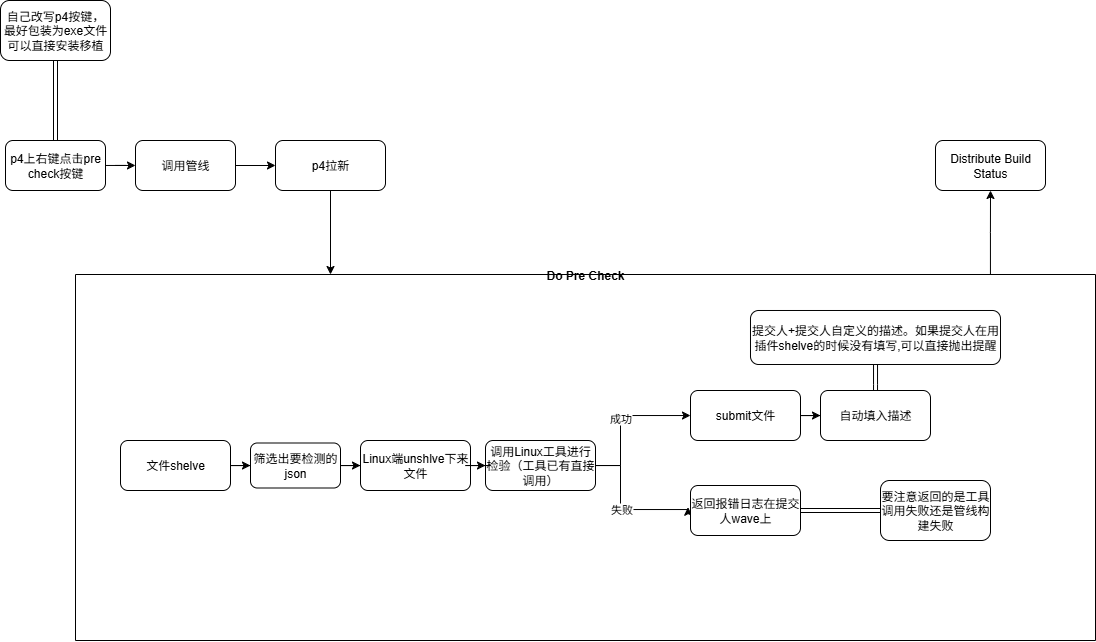

The diagram above was exported from draw.io. Its source (the exported page's mxGraphModel, read from the mxfile embedded in the PNG):
<mxGraphModel dx="1419" dy="772" grid="1" gridSize="10" guides="1" tooltips="1" connect="1" arrows="1" fold="1" page="1" pageScale="1" pageWidth="1169" pageHeight="827" background="#FFFFFF" math="0" shadow="0">
  <root>
    <mxCell id="0" />
    <mxCell id="1" parent="0" />
    <mxCell id="gKC4jSqDlsC46b8nSBdc-7" value="" style="edgeStyle=orthogonalEdgeStyle;rounded=0;orthogonalLoop=1;jettySize=auto;html=1;" parent="1" source="gKC4jSqDlsC46b8nSBdc-2" target="gKC4jSqDlsC46b8nSBdc-3" edge="1">
      <mxGeometry relative="1" as="geometry" />
    </mxCell>
    <mxCell id="gKC4jSqDlsC46b8nSBdc-18" value="" style="edgeStyle=orthogonalEdgeStyle;rounded=0;orthogonalLoop=1;jettySize=auto;html=1;shape=link;" parent="1" source="gKC4jSqDlsC46b8nSBdc-2" target="gKC4jSqDlsC46b8nSBdc-17" edge="1">
      <mxGeometry relative="1" as="geometry" />
    </mxCell>
    <mxCell id="gKC4jSqDlsC46b8nSBdc-2" value="p4上右键点击pre check按键" style="rounded=1;whiteSpace=wrap;html=1;" parent="1" vertex="1">
      <mxGeometry x="30" y="220" width="100" height="50" as="geometry" />
    </mxCell>
    <mxCell id="gKC4jSqDlsC46b8nSBdc-8" value="" style="edgeStyle=orthogonalEdgeStyle;rounded=0;orthogonalLoop=1;jettySize=auto;html=1;" parent="1" source="gKC4jSqDlsC46b8nSBdc-3" target="gKC4jSqDlsC46b8nSBdc-4" edge="1">
      <mxGeometry relative="1" as="geometry" />
    </mxCell>
    <mxCell id="gKC4jSqDlsC46b8nSBdc-3" value="调用管线" style="rounded=1;whiteSpace=wrap;html=1;" parent="1" vertex="1">
      <mxGeometry x="160" y="220" width="100" height="50" as="geometry" />
    </mxCell>
    <mxCell id="gKC4jSqDlsC46b8nSBdc-48" value="" style="edgeStyle=orthogonalEdgeStyle;rounded=0;orthogonalLoop=1;jettySize=auto;html=1;entryX=0.25;entryY=0;entryDx=0;entryDy=0;" parent="1" source="gKC4jSqDlsC46b8nSBdc-4" target="gKC4jSqDlsC46b8nSBdc-47" edge="1">
      <mxGeometry relative="1" as="geometry" />
    </mxCell>
    <mxCell id="gKC4jSqDlsC46b8nSBdc-4" value="p4拉新" style="rounded=1;whiteSpace=wrap;html=1;direction=west;" parent="1" vertex="1">
      <mxGeometry x="300" y="220" width="110" height="50" as="geometry" />
    </mxCell>
    <mxCell id="gKC4jSqDlsC46b8nSBdc-17" value="自己改写p4按键，最好包装为exe文件可以直接安装移植" style="rounded=1;whiteSpace=wrap;html=1;" parent="1" vertex="1">
      <mxGeometry x="25" y="80" width="110" height="60" as="geometry" />
    </mxCell>
    <mxCell id="gKC4jSqDlsC46b8nSBdc-30" value="Distribute Build Status" style="rounded=1;whiteSpace=wrap;html=1;direction=west;" parent="1" vertex="1">
      <mxGeometry x="960" y="220" width="110" height="50" as="geometry" />
    </mxCell>
    <mxCell id="gKC4jSqDlsC46b8nSBdc-47" value="Do Pre Check" style="swimlane;startSize=0;" parent="1" vertex="1">
      <mxGeometry x="100" y="354" width="1020" height="366" as="geometry" />
    </mxCell>
    <mxCell id="gKC4jSqDlsC46b8nSBdc-22" value="失败" style="edgeStyle=orthogonalEdgeStyle;rounded=0;orthogonalLoop=1;jettySize=auto;html=1;entryX=1.023;entryY=0.566;entryDx=0;entryDy=0;entryPerimeter=0;movable=1;resizable=1;rotatable=1;deletable=1;editable=1;locked=0;connectable=1;" parent="gKC4jSqDlsC46b8nSBdc-47" source="gKC4jSqDlsC46b8nSBdc-15" target="gKC4jSqDlsC46b8nSBdc-23" edge="1">
      <mxGeometry relative="1" as="geometry">
        <mxPoint x="665" y="236" as="targetPoint" />
        <Array as="points">
          <mxPoint x="545" y="191" />
          <mxPoint x="545" y="235" />
          <mxPoint x="613" y="235" />
        </Array>
      </mxGeometry>
    </mxCell>
    <mxCell id="gKC4jSqDlsC46b8nSBdc-37" value="" style="edgeStyle=orthogonalEdgeStyle;rounded=0;orthogonalLoop=1;jettySize=auto;html=1;movable=1;resizable=1;rotatable=1;deletable=1;editable=1;locked=0;connectable=1;" parent="gKC4jSqDlsC46b8nSBdc-47" source="gKC4jSqDlsC46b8nSBdc-19" target="gKC4jSqDlsC46b8nSBdc-36" edge="1">
      <mxGeometry relative="1" as="geometry" />
    </mxCell>
    <mxCell id="gKC4jSqDlsC46b8nSBdc-25" value="" style="edgeStyle=orthogonalEdgeStyle;rounded=0;orthogonalLoop=1;jettySize=auto;html=1;shape=link;movable=1;resizable=1;rotatable=1;deletable=1;editable=1;locked=0;connectable=1;" parent="gKC4jSqDlsC46b8nSBdc-47" source="gKC4jSqDlsC46b8nSBdc-23" target="gKC4jSqDlsC46b8nSBdc-24" edge="1">
      <mxGeometry relative="1" as="geometry" />
    </mxCell>
    <mxCell id="gKC4jSqDlsC46b8nSBdc-23" value="返回报错日志在提交人wave上" style="rounded=1;whiteSpace=wrap;html=1;direction=west;movable=1;resizable=1;rotatable=1;deletable=1;editable=1;locked=0;connectable=1;" parent="gKC4jSqDlsC46b8nSBdc-47" vertex="1">
      <mxGeometry x="615" y="211" width="110" height="50" as="geometry" />
    </mxCell>
    <mxCell id="gKC4jSqDlsC46b8nSBdc-24" value="要注意返回的是工具调用失败还是管线构建失败" style="rounded=1;whiteSpace=wrap;html=1;direction=west;movable=1;resizable=1;rotatable=1;deletable=1;editable=1;locked=0;connectable=1;" parent="gKC4jSqDlsC46b8nSBdc-47" vertex="1">
      <mxGeometry x="805" y="206" width="110" height="60" as="geometry" />
    </mxCell>
    <mxCell id="gKC4jSqDlsC46b8nSBdc-57" value="" style="edgeStyle=orthogonalEdgeStyle;rounded=0;orthogonalLoop=1;jettySize=auto;html=1;shape=link;" parent="gKC4jSqDlsC46b8nSBdc-47" source="gKC4jSqDlsC46b8nSBdc-36" target="gKC4jSqDlsC46b8nSBdc-56" edge="1">
      <mxGeometry relative="1" as="geometry" />
    </mxCell>
    <mxCell id="gKC4jSqDlsC46b8nSBdc-36" value="自动填入描述" style="rounded=1;whiteSpace=wrap;html=1;direction=west;movable=1;resizable=1;rotatable=1;deletable=1;editable=1;locked=0;connectable=1;" parent="gKC4jSqDlsC46b8nSBdc-47" vertex="1">
      <mxGeometry x="745" y="116" width="110" height="50" as="geometry" />
    </mxCell>
    <mxCell id="gKC4jSqDlsC46b8nSBdc-19" value="submit文件" style="rounded=1;whiteSpace=wrap;html=1;direction=west;movable=1;resizable=1;rotatable=1;deletable=1;editable=1;locked=0;connectable=1;" parent="gKC4jSqDlsC46b8nSBdc-47" vertex="1">
      <mxGeometry x="615" y="116" width="110" height="50" as="geometry" />
    </mxCell>
    <mxCell id="gKC4jSqDlsC46b8nSBdc-54" value="" style="edgeStyle=orthogonalEdgeStyle;rounded=0;orthogonalLoop=1;jettySize=auto;html=1;movable=1;resizable=1;rotatable=1;deletable=1;editable=1;locked=0;connectable=1;" parent="gKC4jSqDlsC46b8nSBdc-47" source="gKC4jSqDlsC46b8nSBdc-10" target="gKC4jSqDlsC46b8nSBdc-53" edge="1">
      <mxGeometry relative="1" as="geometry" />
    </mxCell>
    <mxCell id="gKC4jSqDlsC46b8nSBdc-10" value="文件shelve" style="rounded=1;whiteSpace=wrap;html=1;direction=west;movable=1;resizable=1;rotatable=1;deletable=1;editable=1;locked=0;connectable=1;" parent="gKC4jSqDlsC46b8nSBdc-47" vertex="1">
      <mxGeometry x="45" y="166" width="110" height="50" as="geometry" />
    </mxCell>
    <mxCell id="gKC4jSqDlsC46b8nSBdc-13" value="Linux端unshlve下来文件" style="rounded=1;whiteSpace=wrap;html=1;direction=west;movable=1;resizable=1;rotatable=1;deletable=1;editable=1;locked=0;connectable=1;" parent="gKC4jSqDlsC46b8nSBdc-47" vertex="1">
      <mxGeometry x="285" y="166" width="110" height="50" as="geometry" />
    </mxCell>
    <mxCell id="gKC4jSqDlsC46b8nSBdc-55" value="" style="edgeStyle=orthogonalEdgeStyle;rounded=0;orthogonalLoop=1;jettySize=auto;html=1;movable=1;resizable=1;rotatable=1;deletable=1;editable=1;locked=0;connectable=1;" parent="gKC4jSqDlsC46b8nSBdc-47" source="gKC4jSqDlsC46b8nSBdc-53" target="gKC4jSqDlsC46b8nSBdc-13" edge="1">
      <mxGeometry relative="1" as="geometry" />
    </mxCell>
    <mxCell id="gKC4jSqDlsC46b8nSBdc-53" value="&lt;span style=&quot;text-decoration-thickness: 1px; text-underline-offset: 0.134em;&quot; class=&quot;hyw-richtext-text&quot; data-type=&quot;text&quot; data-v-ceb6e0d8=&quot;&quot; data-v-2bd624a7=&quot;&quot;&gt;筛选出要检测的json&lt;/span&gt;&lt;wbr class=&quot;hoyowave&quot;&gt;" style="whiteSpace=wrap;html=1;rounded=1;movable=1;resizable=1;rotatable=1;deletable=1;editable=1;locked=0;connectable=1;" parent="gKC4jSqDlsC46b8nSBdc-47" vertex="1">
      <mxGeometry x="175" y="168.5" width="90" height="45" as="geometry" />
    </mxCell>
    <mxCell id="gKC4jSqDlsC46b8nSBdc-15" value="调用Linux工具进行检验（工具已有直接调用）" style="rounded=1;whiteSpace=wrap;html=1;direction=west;movable=1;resizable=1;rotatable=1;deletable=1;editable=1;locked=0;connectable=1;" parent="gKC4jSqDlsC46b8nSBdc-47" vertex="1">
      <mxGeometry x="410" y="166" width="110" height="50" as="geometry" />
    </mxCell>
    <mxCell id="gKC4jSqDlsC46b8nSBdc-20" value="成功" style="edgeStyle=orthogonalEdgeStyle;rounded=0;orthogonalLoop=1;jettySize=auto;html=1;movable=1;resizable=1;rotatable=1;deletable=1;editable=1;locked=0;connectable=1;" parent="gKC4jSqDlsC46b8nSBdc-47" source="gKC4jSqDlsC46b8nSBdc-15" target="gKC4jSqDlsC46b8nSBdc-19" edge="1">
      <mxGeometry relative="1" as="geometry">
        <Array as="points">
          <mxPoint x="545" y="191" />
          <mxPoint x="545" y="141" />
        </Array>
      </mxGeometry>
    </mxCell>
    <mxCell id="gKC4jSqDlsC46b8nSBdc-16" value="" style="edgeStyle=orthogonalEdgeStyle;rounded=0;orthogonalLoop=1;jettySize=auto;html=1;movable=1;resizable=1;rotatable=1;deletable=1;editable=1;locked=0;connectable=1;" parent="gKC4jSqDlsC46b8nSBdc-47" source="gKC4jSqDlsC46b8nSBdc-13" target="gKC4jSqDlsC46b8nSBdc-15" edge="1">
      <mxGeometry relative="1" as="geometry" />
    </mxCell>
    <mxCell id="gKC4jSqDlsC46b8nSBdc-56" value="&lt;span style=&quot;text-decoration-thickness: 1px; text-underline-offset: 0.134em;&quot; class=&quot;hyw-richtext-text&quot; data-type=&quot;text&quot; data-v-ceb6e0d8=&quot;&quot; data-v-2bd624a7=&quot;&quot;&gt;提交人+提交人自定义的描述。&lt;/span&gt;&lt;wbr class=&quot;hoyowave&quot;&gt;&lt;span style=&quot;text-decoration-thickness: 1px; text-underline-offset: 0.134em;&quot; class=&quot;hyw-richtext-text&quot; data-type=&quot;text&quot; data-v-ceb6e0d8=&quot;&quot; data-v-2bd624a7=&quot;&quot;&gt;如果提交人在用插件shelve的时候没有填写,可以直接抛出提醒&lt;/span&gt;&lt;wbr class=&quot;hoyowave&quot;&gt;" style="whiteSpace=wrap;html=1;rounded=1;resizable=1;" parent="gKC4jSqDlsC46b8nSBdc-47" vertex="1">
      <mxGeometry x="675" y="36" width="250" height="54" as="geometry" />
    </mxCell>
    <mxCell id="gKC4jSqDlsC46b8nSBdc-52" style="edgeStyle=orthogonalEdgeStyle;rounded=0;orthogonalLoop=1;jettySize=auto;html=1;exitX=0.897;exitY=0;exitDx=0;exitDy=0;exitPerimeter=0;" parent="1" source="gKC4jSqDlsC46b8nSBdc-47" target="gKC4jSqDlsC46b8nSBdc-30" edge="1">
      <mxGeometry relative="1" as="geometry" />
    </mxCell>
  </root>
</mxGraphModel>